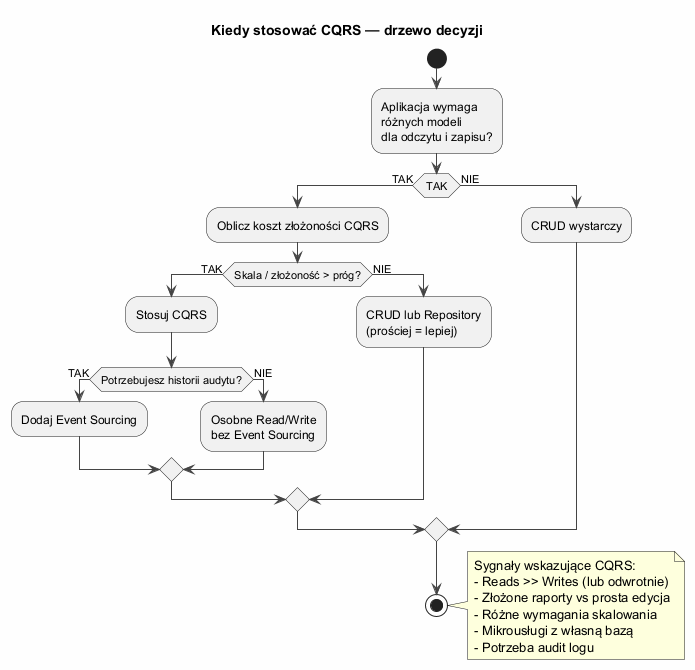

The diagram above was rendered by PlantUML. Its source (embedded in the PNG):
@startuml cqrs_decision
skinparam backgroundColor #FEFEFE
skinparam ArrowColor #444

title Kiedy stosować CQRS — drzewo decyzji

start
:Aplikacja wymaga\nróżnych modeli\ndla odczytu i zapisu?;
if (TAK) then (TAK)
    :Oblicz koszt złożoności CQRS;
    if (Skala / złożoność > próg?) then (TAK)
        :Stosuj CQRS;
        if (Potrzebujesz historii audytu?) then (TAK)
            :Dodaj Event Sourcing;
        else (NIE)
            :Osobne Read/Write\nbez Event Sourcing;
        endif
    else (NIE)
        :CRUD lub Repository\n(prościej = lepiej);
    endif
else (NIE)
    :CRUD wystarczy;
endif
stop

note right
  Sygnały wskazujące CQRS:
  - Reads >> Writes (lub odwrotnie)
  - Złożone raporty vs prosta edycja
  - Różne wymagania skalowania
  - Mikrousługi z własną bazą
  - Potrzeba audit logu
end note

@enduml